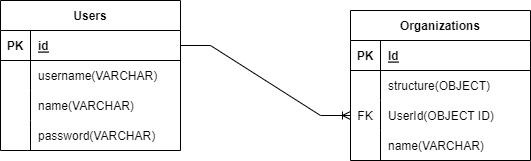

The diagram above was exported from draw.io. Its source (the exported page's mxGraphModel, read from the mxfile embedded in the PNG):
<mxGraphModel dx="1120" dy="456" grid="1" gridSize="10" guides="1" tooltips="1" connect="1" arrows="1" fold="1" page="1" pageScale="1" pageWidth="850" pageHeight="1100" math="0" shadow="0">
  <root>
    <mxCell id="0" />
    <mxCell id="1" parent="0" />
    <mxCell id="pTl74nb-hBIrlS_iqZMj-1" value="Users" style="shape=table;startSize=30;container=1;collapsible=1;childLayout=tableLayout;fixedRows=1;rowLines=0;fontStyle=1;align=center;resizeLast=1;" parent="1" vertex="1">
      <mxGeometry x="140" y="100" width="180" height="150" as="geometry" />
    </mxCell>
    <mxCell id="pTl74nb-hBIrlS_iqZMj-2" value="" style="shape=tableRow;horizontal=0;startSize=0;swimlaneHead=0;swimlaneBody=0;fillColor=none;collapsible=0;dropTarget=0;points=[[0,0.5],[1,0.5]];portConstraint=eastwest;top=0;left=0;right=0;bottom=1;" parent="pTl74nb-hBIrlS_iqZMj-1" vertex="1">
      <mxGeometry y="30" width="180" height="30" as="geometry" />
    </mxCell>
    <mxCell id="pTl74nb-hBIrlS_iqZMj-3" value="PK" style="shape=partialRectangle;connectable=0;fillColor=none;top=0;left=0;bottom=0;right=0;fontStyle=1;overflow=hidden;" parent="pTl74nb-hBIrlS_iqZMj-2" vertex="1">
      <mxGeometry width="30" height="30" as="geometry">
        <mxRectangle width="30" height="30" as="alternateBounds" />
      </mxGeometry>
    </mxCell>
    <mxCell id="pTl74nb-hBIrlS_iqZMj-4" value="id" style="shape=partialRectangle;connectable=0;fillColor=none;top=0;left=0;bottom=0;right=0;align=left;spacingLeft=6;fontStyle=5;overflow=hidden;" parent="pTl74nb-hBIrlS_iqZMj-2" vertex="1">
      <mxGeometry x="30" width="150" height="30" as="geometry">
        <mxRectangle width="150" height="30" as="alternateBounds" />
      </mxGeometry>
    </mxCell>
    <mxCell id="pTl74nb-hBIrlS_iqZMj-5" value="" style="shape=tableRow;horizontal=0;startSize=0;swimlaneHead=0;swimlaneBody=0;fillColor=none;collapsible=0;dropTarget=0;points=[[0,0.5],[1,0.5]];portConstraint=eastwest;top=0;left=0;right=0;bottom=0;" parent="pTl74nb-hBIrlS_iqZMj-1" vertex="1">
      <mxGeometry y="60" width="180" height="30" as="geometry" />
    </mxCell>
    <mxCell id="pTl74nb-hBIrlS_iqZMj-6" value="" style="shape=partialRectangle;connectable=0;fillColor=none;top=0;left=0;bottom=0;right=0;editable=1;overflow=hidden;" parent="pTl74nb-hBIrlS_iqZMj-5" vertex="1">
      <mxGeometry width="30" height="30" as="geometry">
        <mxRectangle width="30" height="30" as="alternateBounds" />
      </mxGeometry>
    </mxCell>
    <mxCell id="pTl74nb-hBIrlS_iqZMj-7" value="username(VARCHAR)" style="shape=partialRectangle;connectable=0;fillColor=none;top=0;left=0;bottom=0;right=0;align=left;spacingLeft=6;overflow=hidden;" parent="pTl74nb-hBIrlS_iqZMj-5" vertex="1">
      <mxGeometry x="30" width="150" height="30" as="geometry">
        <mxRectangle width="150" height="30" as="alternateBounds" />
      </mxGeometry>
    </mxCell>
    <mxCell id="pTl74nb-hBIrlS_iqZMj-8" value="" style="shape=tableRow;horizontal=0;startSize=0;swimlaneHead=0;swimlaneBody=0;fillColor=none;collapsible=0;dropTarget=0;points=[[0,0.5],[1,0.5]];portConstraint=eastwest;top=0;left=0;right=0;bottom=0;" parent="pTl74nb-hBIrlS_iqZMj-1" vertex="1">
      <mxGeometry y="90" width="180" height="30" as="geometry" />
    </mxCell>
    <mxCell id="pTl74nb-hBIrlS_iqZMj-9" value="" style="shape=partialRectangle;connectable=0;fillColor=none;top=0;left=0;bottom=0;right=0;editable=1;overflow=hidden;" parent="pTl74nb-hBIrlS_iqZMj-8" vertex="1">
      <mxGeometry width="30" height="30" as="geometry">
        <mxRectangle width="30" height="30" as="alternateBounds" />
      </mxGeometry>
    </mxCell>
    <mxCell id="pTl74nb-hBIrlS_iqZMj-10" value="name(VARCHAR)" style="shape=partialRectangle;connectable=0;fillColor=none;top=0;left=0;bottom=0;right=0;align=left;spacingLeft=6;overflow=hidden;" parent="pTl74nb-hBIrlS_iqZMj-8" vertex="1">
      <mxGeometry x="30" width="150" height="30" as="geometry">
        <mxRectangle width="150" height="30" as="alternateBounds" />
      </mxGeometry>
    </mxCell>
    <mxCell id="pTl74nb-hBIrlS_iqZMj-11" value="" style="shape=tableRow;horizontal=0;startSize=0;swimlaneHead=0;swimlaneBody=0;fillColor=none;collapsible=0;dropTarget=0;points=[[0,0.5],[1,0.5]];portConstraint=eastwest;top=0;left=0;right=0;bottom=0;" parent="pTl74nb-hBIrlS_iqZMj-1" vertex="1">
      <mxGeometry y="120" width="180" height="30" as="geometry" />
    </mxCell>
    <mxCell id="pTl74nb-hBIrlS_iqZMj-12" value="" style="shape=partialRectangle;connectable=0;fillColor=none;top=0;left=0;bottom=0;right=0;editable=1;overflow=hidden;" parent="pTl74nb-hBIrlS_iqZMj-11" vertex="1">
      <mxGeometry width="30" height="30" as="geometry">
        <mxRectangle width="30" height="30" as="alternateBounds" />
      </mxGeometry>
    </mxCell>
    <mxCell id="pTl74nb-hBIrlS_iqZMj-13" value="password(VARCHAR)" style="shape=partialRectangle;connectable=0;fillColor=none;top=0;left=0;bottom=0;right=0;align=left;spacingLeft=6;overflow=hidden;" parent="pTl74nb-hBIrlS_iqZMj-11" vertex="1">
      <mxGeometry x="30" width="150" height="30" as="geometry">
        <mxRectangle width="150" height="30" as="alternateBounds" />
      </mxGeometry>
    </mxCell>
    <mxCell id="pTl74nb-hBIrlS_iqZMj-14" value="Organizations" style="shape=table;startSize=30;container=1;collapsible=1;childLayout=tableLayout;fixedRows=1;rowLines=0;fontStyle=1;align=center;resizeLast=1;" parent="1" vertex="1">
      <mxGeometry x="490" y="110" width="180" height="150" as="geometry" />
    </mxCell>
    <mxCell id="pTl74nb-hBIrlS_iqZMj-15" value="" style="shape=tableRow;horizontal=0;startSize=0;swimlaneHead=0;swimlaneBody=0;fillColor=none;collapsible=0;dropTarget=0;points=[[0,0.5],[1,0.5]];portConstraint=eastwest;top=0;left=0;right=0;bottom=1;" parent="pTl74nb-hBIrlS_iqZMj-14" vertex="1">
      <mxGeometry y="30" width="180" height="30" as="geometry" />
    </mxCell>
    <mxCell id="pTl74nb-hBIrlS_iqZMj-16" value="PK" style="shape=partialRectangle;connectable=0;fillColor=none;top=0;left=0;bottom=0;right=0;fontStyle=1;overflow=hidden;" parent="pTl74nb-hBIrlS_iqZMj-15" vertex="1">
      <mxGeometry width="30" height="30" as="geometry">
        <mxRectangle width="30" height="30" as="alternateBounds" />
      </mxGeometry>
    </mxCell>
    <mxCell id="pTl74nb-hBIrlS_iqZMj-17" value="Id" style="shape=partialRectangle;connectable=0;fillColor=none;top=0;left=0;bottom=0;right=0;align=left;spacingLeft=6;fontStyle=5;overflow=hidden;" parent="pTl74nb-hBIrlS_iqZMj-15" vertex="1">
      <mxGeometry x="30" width="150" height="30" as="geometry">
        <mxRectangle width="150" height="30" as="alternateBounds" />
      </mxGeometry>
    </mxCell>
    <mxCell id="pTl74nb-hBIrlS_iqZMj-18" value="" style="shape=tableRow;horizontal=0;startSize=0;swimlaneHead=0;swimlaneBody=0;fillColor=none;collapsible=0;dropTarget=0;points=[[0,0.5],[1,0.5]];portConstraint=eastwest;top=0;left=0;right=0;bottom=0;" parent="pTl74nb-hBIrlS_iqZMj-14" vertex="1">
      <mxGeometry y="60" width="180" height="30" as="geometry" />
    </mxCell>
    <mxCell id="pTl74nb-hBIrlS_iqZMj-19" value="" style="shape=partialRectangle;connectable=0;fillColor=none;top=0;left=0;bottom=0;right=0;editable=1;overflow=hidden;" parent="pTl74nb-hBIrlS_iqZMj-18" vertex="1">
      <mxGeometry width="30" height="30" as="geometry">
        <mxRectangle width="30" height="30" as="alternateBounds" />
      </mxGeometry>
    </mxCell>
    <mxCell id="pTl74nb-hBIrlS_iqZMj-20" value="structure(OBJECT)" style="shape=partialRectangle;connectable=0;fillColor=none;top=0;left=0;bottom=0;right=0;align=left;spacingLeft=6;overflow=hidden;" parent="pTl74nb-hBIrlS_iqZMj-18" vertex="1">
      <mxGeometry x="30" width="150" height="30" as="geometry">
        <mxRectangle width="150" height="30" as="alternateBounds" />
      </mxGeometry>
    </mxCell>
    <mxCell id="pTl74nb-hBIrlS_iqZMj-28" value="" style="shape=tableRow;horizontal=0;startSize=0;swimlaneHead=0;swimlaneBody=0;fillColor=none;collapsible=0;dropTarget=0;points=[[0,0.5],[1,0.5]];portConstraint=eastwest;top=0;left=0;right=0;bottom=0;" parent="pTl74nb-hBIrlS_iqZMj-14" vertex="1">
      <mxGeometry y="90" width="180" height="30" as="geometry" />
    </mxCell>
    <mxCell id="pTl74nb-hBIrlS_iqZMj-29" value="FK" style="shape=partialRectangle;connectable=0;fillColor=none;top=0;left=0;bottom=0;right=0;fontStyle=0;overflow=hidden;" parent="pTl74nb-hBIrlS_iqZMj-28" vertex="1">
      <mxGeometry width="30" height="30" as="geometry">
        <mxRectangle width="30" height="30" as="alternateBounds" />
      </mxGeometry>
    </mxCell>
    <mxCell id="pTl74nb-hBIrlS_iqZMj-30" value="UserId(OBJECT ID)" style="shape=partialRectangle;connectable=0;fillColor=none;top=0;left=0;bottom=0;right=0;align=left;spacingLeft=6;fontStyle=0;overflow=hidden;" parent="pTl74nb-hBIrlS_iqZMj-28" vertex="1">
      <mxGeometry x="30" width="150" height="30" as="geometry">
        <mxRectangle width="150" height="30" as="alternateBounds" />
      </mxGeometry>
    </mxCell>
    <mxCell id="AuUxv-2l95TDMMDWwJsx-4" style="shape=tableRow;horizontal=0;startSize=0;swimlaneHead=0;swimlaneBody=0;fillColor=none;collapsible=0;dropTarget=0;points=[[0,0.5],[1,0.5]];portConstraint=eastwest;top=0;left=0;right=0;bottom=0;" vertex="1" parent="pTl74nb-hBIrlS_iqZMj-14">
      <mxGeometry y="120" width="180" height="30" as="geometry" />
    </mxCell>
    <mxCell id="AuUxv-2l95TDMMDWwJsx-5" style="shape=partialRectangle;connectable=0;fillColor=none;top=0;left=0;bottom=0;right=0;fontStyle=0;overflow=hidden;" vertex="1" parent="AuUxv-2l95TDMMDWwJsx-4">
      <mxGeometry width="30" height="30" as="geometry">
        <mxRectangle width="30" height="30" as="alternateBounds" />
      </mxGeometry>
    </mxCell>
    <mxCell id="AuUxv-2l95TDMMDWwJsx-6" value="name(VARCHAR)" style="shape=partialRectangle;connectable=0;fillColor=none;top=0;left=0;bottom=0;right=0;align=left;spacingLeft=6;fontStyle=0;overflow=hidden;" vertex="1" parent="AuUxv-2l95TDMMDWwJsx-4">
      <mxGeometry x="30" width="150" height="30" as="geometry">
        <mxRectangle width="150" height="30" as="alternateBounds" />
      </mxGeometry>
    </mxCell>
    <mxCell id="pTl74nb-hBIrlS_iqZMj-31" value="" style="edgeStyle=entityRelationEdgeStyle;fontSize=12;html=1;endArrow=ERoneToMany;rounded=0;exitX=1;exitY=0.5;exitDx=0;exitDy=0;entryX=0;entryY=0.5;entryDx=0;entryDy=0;" parent="1" source="pTl74nb-hBIrlS_iqZMj-2" target="pTl74nb-hBIrlS_iqZMj-28" edge="1">
      <mxGeometry width="100" height="100" relative="1" as="geometry">
        <mxPoint x="370" y="290" as="sourcePoint" />
        <mxPoint x="470" y="190" as="targetPoint" />
      </mxGeometry>
    </mxCell>
  </root>
</mxGraphModel>